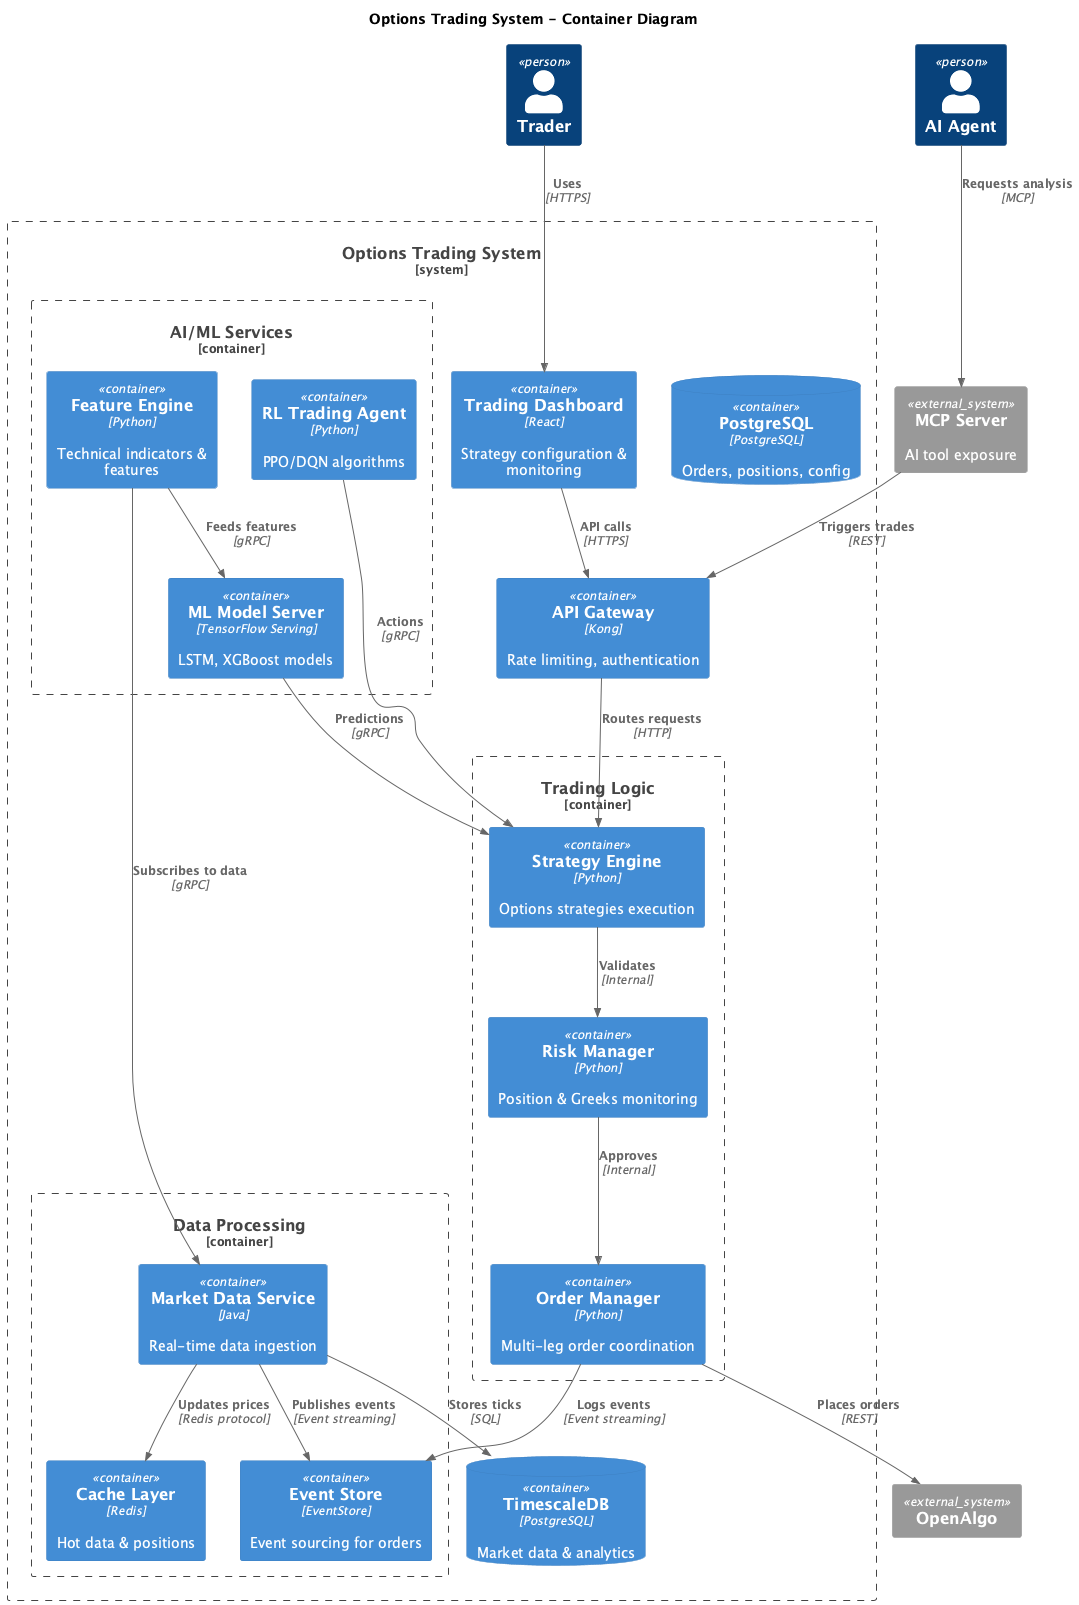

The diagram above was rendered by PlantUML. Its source (embedded in the PNG):
@startuml C4_Container_Diagram
!include plantuml_lib/C4_Container.puml

title Options Trading System - Container Diagram

Person(trader, "Trader")
Person(ai_agent, "AI Agent")

System_Boundary(trading_system, "Options Trading System") {
    Container(api_gateway, "API Gateway", "Kong", "Rate limiting, authentication")
    Container(web_app, "Trading Dashboard", "React", "Strategy configuration & monitoring")
    
    Container_Boundary(data_layer, "Data Processing") {
        Container(market_data, "Market Data Service", "Java", "Real-time data ingestion")
        Container(event_store, "Event Store", "EventStore", "Event sourcing for orders")
        Container(cache, "Cache Layer", "Redis", "Hot data & positions")
    }
    
    Container_Boundary(ai_layer, "AI/ML Services") {
        Container(feature_eng, "Feature Engine", "Python", "Technical indicators & features")
        Container(ml_models, "ML Model Server", "TensorFlow Serving", "LSTM, XGBoost models")
        Container(rl_agent, "RL Trading Agent", "Python", "PPO/DQN algorithms")
    }
    
    Container_Boundary(trading_core, "Trading Logic") {
        Container(strategy_engine, "Strategy Engine", "Python", "Options strategies execution")
        Container(risk_manager, "Risk Manager", "Python", "Position & Greeks monitoring")
        Container(order_manager, "Order Manager", "Python", "Multi-leg order coordination")
    }
    
    ContainerDb(timeseries_db, "TimescaleDB", "PostgreSQL", "Market data & analytics")
    ContainerDb(trading_db, "PostgreSQL", "PostgreSQL", "Orders, positions, config")
}

System_Ext(mcp_server, "MCP Server", "AI tool exposure")
System_Ext(openalgo, "OpenAlgo")

Rel(trader, web_app, "Uses", "HTTPS")
Rel(ai_agent, mcp_server, "Requests analysis", "MCP")
Rel(mcp_server, api_gateway, "Triggers trades", "REST")

Rel(web_app, api_gateway, "API calls", "HTTPS")
Rel(api_gateway, strategy_engine, "Routes requests", "HTTP")

Rel(market_data, timeseries_db, "Stores ticks", "SQL")
Rel(market_data, cache, "Updates prices", "Redis protocol")
Rel(market_data, event_store, "Publishes events", "Event streaming")

Rel(feature_eng, market_data, "Subscribes to data", "gRPC")
Rel(feature_eng, ml_models, "Feeds features", "gRPC")
Rel(ml_models, strategy_engine, "Predictions", "gRPC")
Rel(rl_agent, strategy_engine, "Actions", "gRPC")

Rel(strategy_engine, risk_manager, "Validates", "Internal")
Rel(risk_manager, order_manager, "Approves", "Internal")
Rel(order_manager, openalgo, "Places orders", "REST")
Rel(order_manager, event_store, "Logs events", "Event streaming")

@enduml